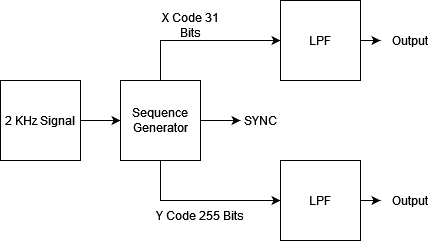

The diagram above was exported from draw.io. Its source (the exported page's mxGraphModel, read from the mxfile embedded in the PNG):
<mxGraphModel dx="1075" dy="443" grid="1" gridSize="10" guides="1" tooltips="1" connect="1" arrows="1" fold="1" page="1" pageScale="1" pageWidth="1100" pageHeight="850" math="0" shadow="0">
  <root>
    <mxCell id="0" />
    <mxCell id="1" parent="0" />
    <mxCell id="Mti9i3355KVzFxP7luMw-57" style="edgeStyle=orthogonalEdgeStyle;rounded=0;orthogonalLoop=1;jettySize=auto;html=1;exitX=1;exitY=0.5;exitDx=0;exitDy=0;entryX=0;entryY=0.5;entryDx=0;entryDy=0;" edge="1" parent="1" source="Mti9i3355KVzFxP7luMw-48" target="Mti9i3355KVzFxP7luMw-49">
      <mxGeometry relative="1" as="geometry" />
    </mxCell>
    <mxCell id="Mti9i3355KVzFxP7luMw-48" value="2 KHz Signal" style="whiteSpace=wrap;html=1;aspect=fixed;" vertex="1" parent="1">
      <mxGeometry x="80" y="240" width="80" height="80" as="geometry" />
    </mxCell>
    <mxCell id="Mti9i3355KVzFxP7luMw-58" style="edgeStyle=orthogonalEdgeStyle;rounded=0;orthogonalLoop=1;jettySize=auto;html=1;exitX=1;exitY=0.5;exitDx=0;exitDy=0;entryX=0;entryY=0.5;entryDx=0;entryDy=0;" edge="1" parent="1" source="Mti9i3355KVzFxP7luMw-49">
      <mxGeometry relative="1" as="geometry">
        <mxPoint x="320" y="280" as="targetPoint" />
      </mxGeometry>
    </mxCell>
    <mxCell id="Mti9i3355KVzFxP7luMw-81" style="edgeStyle=orthogonalEdgeStyle;rounded=0;orthogonalLoop=1;jettySize=auto;html=1;exitX=0.5;exitY=0;exitDx=0;exitDy=0;entryX=0;entryY=0.5;entryDx=0;entryDy=0;" edge="1" parent="1" source="Mti9i3355KVzFxP7luMw-49" target="Mti9i3355KVzFxP7luMw-79">
      <mxGeometry relative="1" as="geometry" />
    </mxCell>
    <mxCell id="Mti9i3355KVzFxP7luMw-82" style="edgeStyle=orthogonalEdgeStyle;rounded=0;orthogonalLoop=1;jettySize=auto;html=1;exitX=0.5;exitY=1;exitDx=0;exitDy=0;" edge="1" parent="1" source="Mti9i3355KVzFxP7luMw-49" target="Mti9i3355KVzFxP7luMw-80">
      <mxGeometry relative="1" as="geometry">
        <mxPoint x="350" y="380" as="targetPoint" />
      </mxGeometry>
    </mxCell>
    <mxCell id="Mti9i3355KVzFxP7luMw-49" value="Sequence Generator" style="whiteSpace=wrap;html=1;aspect=fixed;" vertex="1" parent="1">
      <mxGeometry x="200" y="240" width="80" height="80" as="geometry" />
    </mxCell>
    <mxCell id="Mti9i3355KVzFxP7luMw-86" style="edgeStyle=orthogonalEdgeStyle;rounded=0;orthogonalLoop=1;jettySize=auto;html=1;exitX=1;exitY=0.5;exitDx=0;exitDy=0;" edge="1" parent="1" source="Mti9i3355KVzFxP7luMw-79">
      <mxGeometry relative="1" as="geometry">
        <mxPoint x="460" y="200.33333333333337" as="targetPoint" />
      </mxGeometry>
    </mxCell>
    <mxCell id="Mti9i3355KVzFxP7luMw-79" value="LPF" style="whiteSpace=wrap;html=1;aspect=fixed;" vertex="1" parent="1">
      <mxGeometry x="360" y="160" width="80" height="80" as="geometry" />
    </mxCell>
    <mxCell id="Mti9i3355KVzFxP7luMw-87" style="edgeStyle=orthogonalEdgeStyle;rounded=0;orthogonalLoop=1;jettySize=auto;html=1;exitX=1;exitY=0.5;exitDx=0;exitDy=0;" edge="1" parent="1" source="Mti9i3355KVzFxP7luMw-80">
      <mxGeometry relative="1" as="geometry">
        <mxPoint x="460" y="360.33333333333337" as="targetPoint" />
      </mxGeometry>
    </mxCell>
    <mxCell id="Mti9i3355KVzFxP7luMw-80" value="LPF" style="whiteSpace=wrap;html=1;aspect=fixed;" vertex="1" parent="1">
      <mxGeometry x="360" y="320" width="80" height="80" as="geometry" />
    </mxCell>
    <mxCell id="Mti9i3355KVzFxP7luMw-83" value="X Code 31 Bits" style="text;html=1;align=center;verticalAlign=middle;whiteSpace=wrap;rounded=0;" vertex="1" parent="1">
      <mxGeometry x="230" y="170" width="80" height="30" as="geometry" />
    </mxCell>
    <mxCell id="Mti9i3355KVzFxP7luMw-84" value="Y Code 255 Bits" style="text;html=1;align=center;verticalAlign=middle;whiteSpace=wrap;rounded=0;" vertex="1" parent="1">
      <mxGeometry x="230" y="360" width="100" height="30" as="geometry" />
    </mxCell>
    <mxCell id="Mti9i3355KVzFxP7luMw-85" value="SYNC" style="text;html=1;align=center;verticalAlign=middle;whiteSpace=wrap;rounded=0;" vertex="1" parent="1">
      <mxGeometry x="310" y="265" width="60" height="30" as="geometry" />
    </mxCell>
    <mxCell id="Mti9i3355KVzFxP7luMw-88" value="Output" style="text;html=1;align=center;verticalAlign=middle;whiteSpace=wrap;rounded=0;" vertex="1" parent="1">
      <mxGeometry x="460" y="185" width="60" height="30" as="geometry" />
    </mxCell>
    <mxCell id="Mti9i3355KVzFxP7luMw-89" value="Output" style="text;html=1;align=center;verticalAlign=middle;whiteSpace=wrap;rounded=0;" vertex="1" parent="1">
      <mxGeometry x="460" y="345" width="60" height="30" as="geometry" />
    </mxCell>
  </root>
</mxGraphModel>